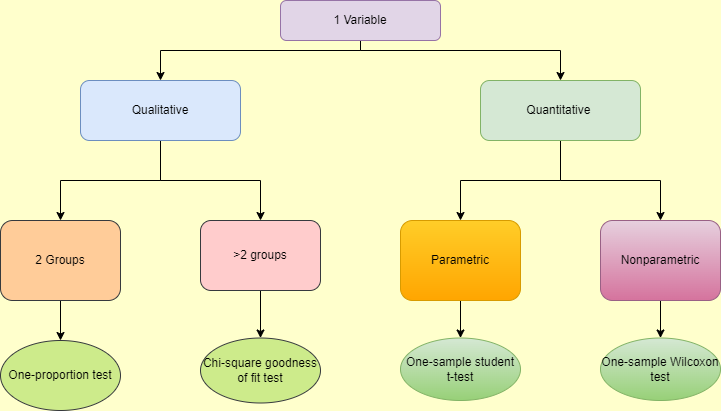

The diagram above was exported from draw.io. Its source (the exported page's mxGraphModel, read from the mxfile embedded in the PNG):
<mxGraphModel dx="868" dy="482" grid="0" gridSize="10" guides="1" tooltips="1" connect="1" arrows="1" fold="1" page="1" pageScale="1" pageWidth="827" pageHeight="1169" background="#FFFFCC" math="0" shadow="0">
  <root>
    <mxCell id="WIyWlLk6GJQsqaUBKTNV-0" />
    <mxCell id="WIyWlLk6GJQsqaUBKTNV-1" parent="WIyWlLk6GJQsqaUBKTNV-0" />
    <mxCell id="26WcEYzNrFqciRbfobWh-31" style="edgeStyle=orthogonalEdgeStyle;rounded=0;orthogonalLoop=1;jettySize=auto;html=1;exitX=0.5;exitY=1;exitDx=0;exitDy=0;entryX=0.5;entryY=0;entryDx=0;entryDy=0;" edge="1" parent="WIyWlLk6GJQsqaUBKTNV-1" source="WIyWlLk6GJQsqaUBKTNV-3" target="26WcEYzNrFqciRbfobWh-16">
      <mxGeometry relative="1" as="geometry" />
    </mxCell>
    <mxCell id="WIyWlLk6GJQsqaUBKTNV-3" value="2 Groups" style="rounded=1;whiteSpace=wrap;html=1;fontSize=12;glass=0;strokeWidth=1;shadow=0;fillColor=#ffcc99;strokeColor=#36393d;" parent="WIyWlLk6GJQsqaUBKTNV-1" vertex="1">
      <mxGeometry x="40" y="240" width="120" height="80" as="geometry" />
    </mxCell>
    <mxCell id="26WcEYzNrFqciRbfobWh-32" style="edgeStyle=orthogonalEdgeStyle;rounded=0;orthogonalLoop=1;jettySize=auto;html=1;entryX=0.5;entryY=0;entryDx=0;entryDy=0;" edge="1" parent="WIyWlLk6GJQsqaUBKTNV-1" source="26WcEYzNrFqciRbfobWh-13" target="26WcEYzNrFqciRbfobWh-18">
      <mxGeometry relative="1" as="geometry" />
    </mxCell>
    <mxCell id="26WcEYzNrFqciRbfobWh-13" value="&amp;gt;2 groups" style="rounded=1;whiteSpace=wrap;html=1;fillColor=#ffcccc;strokeColor=#36393d;" vertex="1" parent="WIyWlLk6GJQsqaUBKTNV-1">
      <mxGeometry x="240" y="240" width="120" height="70" as="geometry" />
    </mxCell>
    <mxCell id="26WcEYzNrFqciRbfobWh-33" style="edgeStyle=orthogonalEdgeStyle;rounded=0;orthogonalLoop=1;jettySize=auto;html=1;exitX=0.5;exitY=1;exitDx=0;exitDy=0;entryX=0.5;entryY=0;entryDx=0;entryDy=0;" edge="1" parent="WIyWlLk6GJQsqaUBKTNV-1" source="26WcEYzNrFqciRbfobWh-14" target="26WcEYzNrFqciRbfobWh-20">
      <mxGeometry relative="1" as="geometry" />
    </mxCell>
    <mxCell id="26WcEYzNrFqciRbfobWh-14" value="Parametric" style="rounded=1;whiteSpace=wrap;html=1;fillColor=#ffcd28;gradientColor=#ffa500;strokeColor=#d79b00;" vertex="1" parent="WIyWlLk6GJQsqaUBKTNV-1">
      <mxGeometry x="440" y="240" width="120" height="80" as="geometry" />
    </mxCell>
    <mxCell id="26WcEYzNrFqciRbfobWh-34" style="edgeStyle=orthogonalEdgeStyle;rounded=0;orthogonalLoop=1;jettySize=auto;html=1;exitX=0.5;exitY=1;exitDx=0;exitDy=0;entryX=0.5;entryY=0;entryDx=0;entryDy=0;" edge="1" parent="WIyWlLk6GJQsqaUBKTNV-1" source="26WcEYzNrFqciRbfobWh-15" target="26WcEYzNrFqciRbfobWh-21">
      <mxGeometry relative="1" as="geometry" />
    </mxCell>
    <mxCell id="26WcEYzNrFqciRbfobWh-15" value="Nonparametric" style="rounded=1;whiteSpace=wrap;html=1;fillColor=#e6d0de;gradientColor=#d5739d;strokeColor=#996185;" vertex="1" parent="WIyWlLk6GJQsqaUBKTNV-1">
      <mxGeometry x="640" y="240" width="120" height="80" as="geometry" />
    </mxCell>
    <mxCell id="26WcEYzNrFqciRbfobWh-16" value="One-proportion test" style="ellipse;whiteSpace=wrap;html=1;fillColor=#cdeb8b;strokeColor=#36393d;" vertex="1" parent="WIyWlLk6GJQsqaUBKTNV-1">
      <mxGeometry x="40" y="360" width="120" height="70" as="geometry" />
    </mxCell>
    <mxCell id="26WcEYzNrFqciRbfobWh-18" value="Chi-square goodness of fit test" style="ellipse;whiteSpace=wrap;html=1;fillColor=#cdeb8b;strokeColor=#36393d;" vertex="1" parent="WIyWlLk6GJQsqaUBKTNV-1">
      <mxGeometry x="240" y="357.5" width="120" height="65" as="geometry" />
    </mxCell>
    <mxCell id="26WcEYzNrFqciRbfobWh-20" value="One-sample student t-test" style="ellipse;whiteSpace=wrap;html=1;fillColor=#d5e8d4;gradientColor=#97d077;strokeColor=#82b366;" vertex="1" parent="WIyWlLk6GJQsqaUBKTNV-1">
      <mxGeometry x="440" y="357.5" width="120" height="62.5" as="geometry" />
    </mxCell>
    <mxCell id="26WcEYzNrFqciRbfobWh-21" value="One-sample Wilcoxon test" style="ellipse;whiteSpace=wrap;html=1;fillColor=#d5e8d4;gradientColor=#97d077;strokeColor=#82b366;" vertex="1" parent="WIyWlLk6GJQsqaUBKTNV-1">
      <mxGeometry x="640" y="357.5" width="120" height="62.5" as="geometry" />
    </mxCell>
    <mxCell id="26WcEYzNrFqciRbfobWh-27" style="edgeStyle=orthogonalEdgeStyle;rounded=0;orthogonalLoop=1;jettySize=auto;html=1;entryX=0.5;entryY=0;entryDx=0;entryDy=0;" edge="1" parent="WIyWlLk6GJQsqaUBKTNV-1" source="26WcEYzNrFqciRbfobWh-22" target="WIyWlLk6GJQsqaUBKTNV-3">
      <mxGeometry relative="1" as="geometry" />
    </mxCell>
    <mxCell id="26WcEYzNrFqciRbfobWh-28" style="edgeStyle=orthogonalEdgeStyle;rounded=0;orthogonalLoop=1;jettySize=auto;html=1;entryX=0.5;entryY=0;entryDx=0;entryDy=0;" edge="1" parent="WIyWlLk6GJQsqaUBKTNV-1" source="26WcEYzNrFqciRbfobWh-22" target="26WcEYzNrFqciRbfobWh-13">
      <mxGeometry relative="1" as="geometry" />
    </mxCell>
    <mxCell id="26WcEYzNrFqciRbfobWh-22" value="Qualitative" style="rounded=1;whiteSpace=wrap;html=1;fillColor=#dae8fc;strokeColor=#6c8ebf;" vertex="1" parent="WIyWlLk6GJQsqaUBKTNV-1">
      <mxGeometry x="120" y="100" width="160" height="60" as="geometry" />
    </mxCell>
    <mxCell id="26WcEYzNrFqciRbfobWh-29" style="edgeStyle=orthogonalEdgeStyle;rounded=0;orthogonalLoop=1;jettySize=auto;html=1;entryX=0.5;entryY=0;entryDx=0;entryDy=0;" edge="1" parent="WIyWlLk6GJQsqaUBKTNV-1" source="26WcEYzNrFqciRbfobWh-23" target="26WcEYzNrFqciRbfobWh-14">
      <mxGeometry relative="1" as="geometry" />
    </mxCell>
    <mxCell id="26WcEYzNrFqciRbfobWh-30" style="edgeStyle=orthogonalEdgeStyle;rounded=0;orthogonalLoop=1;jettySize=auto;html=1;" edge="1" parent="WIyWlLk6GJQsqaUBKTNV-1" source="26WcEYzNrFqciRbfobWh-23" target="26WcEYzNrFqciRbfobWh-15">
      <mxGeometry relative="1" as="geometry" />
    </mxCell>
    <mxCell id="26WcEYzNrFqciRbfobWh-23" value="Quantitative&amp;nbsp;" style="rounded=1;whiteSpace=wrap;html=1;fillColor=#d5e8d4;strokeColor=#82b366;" vertex="1" parent="WIyWlLk6GJQsqaUBKTNV-1">
      <mxGeometry x="520" y="100" width="160" height="60" as="geometry" />
    </mxCell>
    <mxCell id="26WcEYzNrFqciRbfobWh-25" style="edgeStyle=orthogonalEdgeStyle;rounded=0;orthogonalLoop=1;jettySize=auto;html=1;" edge="1" parent="WIyWlLk6GJQsqaUBKTNV-1" source="26WcEYzNrFqciRbfobWh-24" target="26WcEYzNrFqciRbfobWh-22">
      <mxGeometry relative="1" as="geometry">
        <Array as="points">
          <mxPoint x="400" y="70" />
          <mxPoint x="200" y="70" />
        </Array>
      </mxGeometry>
    </mxCell>
    <mxCell id="26WcEYzNrFqciRbfobWh-26" style="edgeStyle=orthogonalEdgeStyle;rounded=0;orthogonalLoop=1;jettySize=auto;html=1;" edge="1" parent="WIyWlLk6GJQsqaUBKTNV-1" source="26WcEYzNrFqciRbfobWh-24" target="26WcEYzNrFqciRbfobWh-23">
      <mxGeometry relative="1" as="geometry">
        <Array as="points">
          <mxPoint x="400" y="70" />
          <mxPoint x="600" y="70" />
        </Array>
      </mxGeometry>
    </mxCell>
    <mxCell id="26WcEYzNrFqciRbfobWh-24" value="1 Variable" style="rounded=1;whiteSpace=wrap;html=1;fillColor=#e1d5e7;strokeColor=#9673a6;" vertex="1" parent="WIyWlLk6GJQsqaUBKTNV-1">
      <mxGeometry x="320" y="20" width="160" height="40" as="geometry" />
    </mxCell>
  </root>
</mxGraphModel>